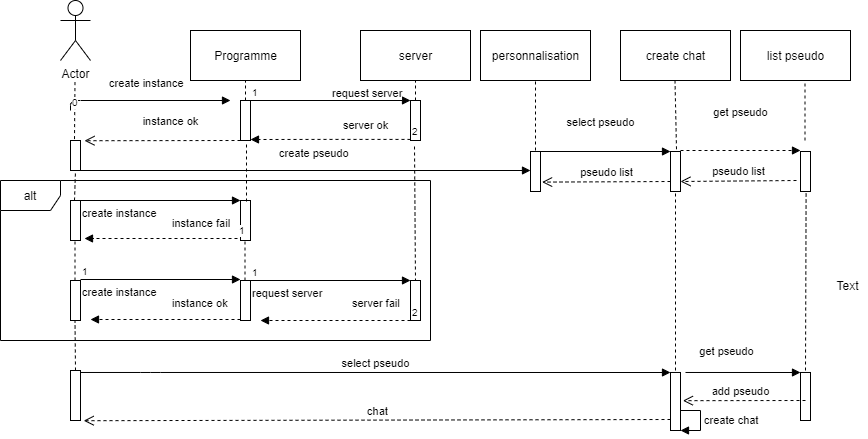

The diagram above was exported from draw.io. Its source (the exported page's mxGraphModel, read from the mxfile embedded in the PNG):
<mxGraphModel dx="532" dy="639" grid="1" gridSize="10" guides="1" tooltips="1" connect="1" arrows="1" fold="1" page="1" pageScale="1" pageWidth="827" pageHeight="1169" math="0" shadow="0">
  <root>
    <mxCell id="0" />
    <mxCell id="1" parent="0" />
    <mxCell id="JRDJL82on-EdzqJM66nx-1" value="Actor" style="shape=umlActor;verticalLabelPosition=bottom;labelBackgroundColor=#ffffff;verticalAlign=top;html=1;outlineConnect=0;" parent="1" vertex="1">
      <mxGeometry x="60" y="60" width="30" height="60" as="geometry" />
    </mxCell>
    <mxCell id="JRDJL82on-EdzqJM66nx-2" value="" style="endArrow=none;dashed=1;html=1;exitX=0.4;exitY=-0.047;exitDx=0;exitDy=0;exitPerimeter=0;" parent="1" source="JRDJL82on-EdzqJM66nx-4" edge="1">
      <mxGeometry width="50" height="50" relative="1" as="geometry">
        <mxPoint x="74.5" y="190" as="sourcePoint" />
        <mxPoint x="74.5" y="140" as="targetPoint" />
      </mxGeometry>
    </mxCell>
    <mxCell id="JRDJL82on-EdzqJM66nx-4" value="" style="html=1;points=[];perimeter=orthogonalPerimeter;" parent="1" vertex="1">
      <mxGeometry x="70" y="200" width="10" height="30" as="geometry" />
    </mxCell>
    <mxCell id="JRDJL82on-EdzqJM66nx-7" value="Programme" style="html=1;" parent="1" vertex="1">
      <mxGeometry x="190" y="90" width="110" height="50" as="geometry" />
    </mxCell>
    <mxCell id="JRDJL82on-EdzqJM66nx-8" value="" style="endArrow=none;dashed=1;html=1;" parent="1" edge="1">
      <mxGeometry width="50" height="50" relative="1" as="geometry">
        <mxPoint x="245" y="160" as="sourcePoint" />
        <mxPoint x="245" y="140" as="targetPoint" />
      </mxGeometry>
    </mxCell>
    <mxCell id="JRDJL82on-EdzqJM66nx-9" value="" style="html=1;points=[];perimeter=orthogonalPerimeter;" parent="1" vertex="1">
      <mxGeometry x="240" y="160" width="10" height="40" as="geometry" />
    </mxCell>
    <mxCell id="JRDJL82on-EdzqJM66nx-10" value="&lt;div&gt;create instance&lt;/div&gt;" style="endArrow=block;endFill=1;html=1;edgeStyle=orthogonalEdgeStyle;align=left;verticalAlign=top;" parent="1" edge="1">
      <mxGeometry x="-0.4444" y="30" relative="1" as="geometry">
        <mxPoint x="70" y="170" as="sourcePoint" />
        <mxPoint x="230" y="160" as="targetPoint" />
        <Array as="points">
          <mxPoint x="70" y="160" />
          <mxPoint x="230" y="160" />
        </Array>
        <mxPoint as="offset" />
      </mxGeometry>
    </mxCell>
    <mxCell id="JRDJL82on-EdzqJM66nx-11" value="0" style="resizable=0;html=1;align=left;verticalAlign=bottom;labelBackgroundColor=#ffffff;fontSize=10;" parent="JRDJL82on-EdzqJM66nx-10" connectable="0" vertex="1">
      <mxGeometry x="-1" relative="1" as="geometry" />
    </mxCell>
    <mxCell id="JRDJL82on-EdzqJM66nx-12" value="" style="html=1;points=[];perimeter=orthogonalPerimeter;" parent="1" vertex="1">
      <mxGeometry x="410" y="160" width="10" height="40" as="geometry" />
    </mxCell>
    <mxCell id="JRDJL82on-EdzqJM66nx-13" value="&lt;div&gt;server&lt;/div&gt;" style="html=1;" parent="1" vertex="1">
      <mxGeometry x="360" y="90" width="110" height="50" as="geometry" />
    </mxCell>
    <mxCell id="JRDJL82on-EdzqJM66nx-14" value="create pseudo" style="endArrow=block;endFill=1;html=1;edgeStyle=orthogonalEdgeStyle;align=left;verticalAlign=top;" parent="1" edge="1">
      <mxGeometry x="-0.125" y="30" relative="1" as="geometry">
        <mxPoint x="80" y="230" as="sourcePoint" />
        <mxPoint x="530" y="230" as="targetPoint" />
        <mxPoint as="offset" />
      </mxGeometry>
    </mxCell>
    <mxCell id="JRDJL82on-EdzqJM66nx-16" value="&lt;div&gt;request server&lt;br&gt;&lt;/div&gt;" style="endArrow=block;endFill=1;html=1;edgeStyle=orthogonalEdgeStyle;align=left;verticalAlign=top;" parent="1" edge="1">
      <mxGeometry y="20" relative="1" as="geometry">
        <mxPoint x="250" y="160" as="sourcePoint" />
        <mxPoint x="410" y="160" as="targetPoint" />
        <mxPoint as="offset" />
      </mxGeometry>
    </mxCell>
    <mxCell id="JRDJL82on-EdzqJM66nx-17" value="1" style="resizable=0;html=1;align=left;verticalAlign=bottom;labelBackgroundColor=#ffffff;fontSize=10;" parent="JRDJL82on-EdzqJM66nx-16" connectable="0" vertex="1">
      <mxGeometry x="-1" relative="1" as="geometry" />
    </mxCell>
    <mxCell id="JRDJL82on-EdzqJM66nx-18" value="" style="endArrow=none;dashed=1;html=1;entryX=0.5;entryY=1;entryDx=0;entryDy=0;" parent="1" target="JRDJL82on-EdzqJM66nx-13" edge="1">
      <mxGeometry width="50" height="50" relative="1" as="geometry">
        <mxPoint x="415" y="160" as="sourcePoint" />
        <mxPoint x="350" y="290" as="targetPoint" />
      </mxGeometry>
    </mxCell>
    <mxCell id="JRDJL82on-EdzqJM66nx-20" value="&lt;div&gt;personnalisation&lt;/div&gt;" style="html=1;" parent="1" vertex="1">
      <mxGeometry x="480" y="90" width="110" height="50" as="geometry" />
    </mxCell>
    <mxCell id="JRDJL82on-EdzqJM66nx-22" value="" style="endArrow=none;dashed=1;html=1;entryX=0.5;entryY=1;entryDx=0;entryDy=0;" parent="1" target="JRDJL82on-EdzqJM66nx-20" edge="1">
      <mxGeometry width="50" height="50" relative="1" as="geometry">
        <mxPoint x="535" y="210" as="sourcePoint" />
        <mxPoint x="680" y="170" as="targetPoint" />
      </mxGeometry>
    </mxCell>
    <mxCell id="JRDJL82on-EdzqJM66nx-25" value="server ok" style="endArrow=block;endFill=1;html=1;edgeStyle=orthogonalEdgeStyle;align=left;verticalAlign=top;exitX=0;exitY=0.973;exitDx=0;exitDy=0;exitPerimeter=0;dashed=1;" parent="1" source="JRDJL82on-EdzqJM66nx-12" edge="1">
      <mxGeometry x="-0.1437" y="-27" relative="1" as="geometry">
        <mxPoint x="300" y="320" as="sourcePoint" />
        <mxPoint x="250" y="199" as="targetPoint" />
        <mxPoint as="offset" />
      </mxGeometry>
    </mxCell>
    <mxCell id="JRDJL82on-EdzqJM66nx-26" value="2" style="resizable=0;html=1;align=left;verticalAlign=bottom;labelBackgroundColor=#ffffff;fontSize=10;" parent="JRDJL82on-EdzqJM66nx-25" connectable="0" vertex="1">
      <mxGeometry x="-1" relative="1" as="geometry" />
    </mxCell>
    <mxCell id="JRDJL82on-EdzqJM66nx-27" value="alt" style="shape=umlFrame;whiteSpace=wrap;html=1;" parent="1" vertex="1">
      <mxGeometry y="240" width="430" height="160" as="geometry" />
    </mxCell>
    <mxCell id="JRDJL82on-EdzqJM66nx-28" value="" style="html=1;points=[];perimeter=orthogonalPerimeter;" parent="1" vertex="1">
      <mxGeometry x="70" y="260" width="10" height="40" as="geometry" />
    </mxCell>
    <mxCell id="JRDJL82on-EdzqJM66nx-30" value="" style="endArrow=none;dashed=1;html=1;entryX=0.5;entryY=1;entryDx=0;entryDy=0;entryPerimeter=0;" parent="1" target="JRDJL82on-EdzqJM66nx-4" edge="1">
      <mxGeometry width="50" height="50" relative="1" as="geometry">
        <mxPoint x="74" y="260" as="sourcePoint" />
        <mxPoint x="410" y="290" as="targetPoint" />
      </mxGeometry>
    </mxCell>
    <mxCell id="JRDJL82on-EdzqJM66nx-31" value="" style="html=1;points=[];perimeter=orthogonalPerimeter;" parent="1" vertex="1">
      <mxGeometry x="240" y="260" width="10" height="40" as="geometry" />
    </mxCell>
    <mxCell id="JRDJL82on-EdzqJM66nx-32" value="create instance" style="endArrow=block;endFill=1;html=1;edgeStyle=orthogonalEdgeStyle;align=left;verticalAlign=top;" parent="1" edge="1">
      <mxGeometry x="-1" relative="1" as="geometry">
        <mxPoint x="80" y="260" as="sourcePoint" />
        <mxPoint x="240" y="260" as="targetPoint" />
      </mxGeometry>
    </mxCell>
    <mxCell id="JRDJL82on-EdzqJM66nx-36" value="instance fail" style="endArrow=block;endFill=1;html=1;edgeStyle=orthogonalEdgeStyle;align=left;verticalAlign=top;exitX=-0.3;exitY=0.95;exitDx=0;exitDy=0;exitPerimeter=0;entryX=1.4;entryY=0.95;entryDx=0;entryDy=0;entryPerimeter=0;dashed=1;" parent="1" source="JRDJL82on-EdzqJM66nx-31" target="JRDJL82on-EdzqJM66nx-28" edge="1">
      <mxGeometry x="-0.1242" y="-28" relative="1" as="geometry">
        <mxPoint x="300" y="320" as="sourcePoint" />
        <mxPoint x="470" y="298" as="targetPoint" />
        <mxPoint as="offset" />
      </mxGeometry>
    </mxCell>
    <mxCell id="JRDJL82on-EdzqJM66nx-37" value="1" style="resizable=0;html=1;align=left;verticalAlign=bottom;labelBackgroundColor=#ffffff;fontSize=10;" parent="JRDJL82on-EdzqJM66nx-36" connectable="0" vertex="1">
      <mxGeometry x="-1" relative="1" as="geometry" />
    </mxCell>
    <mxCell id="JRDJL82on-EdzqJM66nx-38" value="" style="endArrow=none;dashed=1;html=1;entryX=0.6;entryY=1.05;entryDx=0;entryDy=0;entryPerimeter=0;" parent="1" target="JRDJL82on-EdzqJM66nx-9" edge="1">
      <mxGeometry width="50" height="50" relative="1" as="geometry">
        <mxPoint x="246" y="261" as="sourcePoint" />
        <mxPoint x="250" y="200" as="targetPoint" />
      </mxGeometry>
    </mxCell>
    <mxCell id="JRDJL82on-EdzqJM66nx-39" value="" style="html=1;points=[];perimeter=orthogonalPerimeter;" parent="1" vertex="1">
      <mxGeometry x="530" y="211" width="10" height="40" as="geometry" />
    </mxCell>
    <mxCell id="JRDJL82on-EdzqJM66nx-40" value="" style="html=1;points=[];perimeter=orthogonalPerimeter;" parent="1" vertex="1">
      <mxGeometry x="70" y="340" width="10" height="40" as="geometry" />
    </mxCell>
    <mxCell id="JRDJL82on-EdzqJM66nx-43" value="" style="endArrow=none;dashed=1;html=1;" parent="1" edge="1">
      <mxGeometry width="50" height="50" relative="1" as="geometry">
        <mxPoint x="74.5" y="340" as="sourcePoint" />
        <mxPoint x="74.5" y="300" as="targetPoint" />
      </mxGeometry>
    </mxCell>
    <mxCell id="JRDJL82on-EdzqJM66nx-44" value="" style="html=1;points=[];perimeter=orthogonalPerimeter;" parent="1" vertex="1">
      <mxGeometry x="240" y="340" width="10" height="40" as="geometry" />
    </mxCell>
    <mxCell id="JRDJL82on-EdzqJM66nx-45" value="" style="endArrow=none;dashed=1;html=1;" parent="1" edge="1">
      <mxGeometry width="50" height="50" relative="1" as="geometry">
        <mxPoint x="244.5" y="340" as="sourcePoint" />
        <mxPoint x="244.5" y="300" as="targetPoint" />
      </mxGeometry>
    </mxCell>
    <mxCell id="JRDJL82on-EdzqJM66nx-47" value="create instance" style="endArrow=block;endFill=1;html=1;edgeStyle=orthogonalEdgeStyle;align=left;verticalAlign=top;" parent="1" edge="1">
      <mxGeometry x="-1" relative="1" as="geometry">
        <mxPoint x="80" y="339" as="sourcePoint" />
        <mxPoint x="240" y="339" as="targetPoint" />
      </mxGeometry>
    </mxCell>
    <mxCell id="JRDJL82on-EdzqJM66nx-48" value="1" style="resizable=0;html=1;align=left;verticalAlign=bottom;labelBackgroundColor=#ffffff;fontSize=10;" parent="JRDJL82on-EdzqJM66nx-47" connectable="0" vertex="1">
      <mxGeometry x="-1" relative="1" as="geometry" />
    </mxCell>
    <mxCell id="JRDJL82on-EdzqJM66nx-51" value="instance ok" style="endArrow=block;endFill=1;html=1;edgeStyle=orthogonalEdgeStyle;align=left;verticalAlign=top;dashed=1;" parent="1" edge="1">
      <mxGeometry x="-0.0667" y="-29" relative="1" as="geometry">
        <mxPoint x="240" y="379" as="sourcePoint" />
        <mxPoint x="90" y="379" as="targetPoint" />
        <mxPoint as="offset" />
      </mxGeometry>
    </mxCell>
    <mxCell id="JRDJL82on-EdzqJM66nx-53" value="" style="endArrow=none;dashed=1;html=1;entryX=0.4;entryY=1.15;entryDx=0;entryDy=0;entryPerimeter=0;exitX=0.5;exitY=0.025;exitDx=0;exitDy=0;exitPerimeter=0;" parent="1" source="JRDJL82on-EdzqJM66nx-54" target="JRDJL82on-EdzqJM66nx-12" edge="1">
      <mxGeometry width="50" height="50" relative="1" as="geometry">
        <mxPoint x="414" y="250" as="sourcePoint" />
        <mxPoint x="410" y="290" as="targetPoint" />
      </mxGeometry>
    </mxCell>
    <mxCell id="JRDJL82on-EdzqJM66nx-54" value="" style="html=1;points=[];perimeter=orthogonalPerimeter;" parent="1" vertex="1">
      <mxGeometry x="410" y="340" width="10" height="40" as="geometry" />
    </mxCell>
    <mxCell id="JRDJL82on-EdzqJM66nx-56" value="request server" style="endArrow=block;endFill=1;html=1;edgeStyle=orthogonalEdgeStyle;align=left;verticalAlign=top;" parent="1" edge="1">
      <mxGeometry x="-1" relative="1" as="geometry">
        <mxPoint x="250" y="340" as="sourcePoint" />
        <mxPoint x="410" y="340" as="targetPoint" />
      </mxGeometry>
    </mxCell>
    <mxCell id="JRDJL82on-EdzqJM66nx-57" value="1" style="resizable=0;html=1;align=left;verticalAlign=bottom;labelBackgroundColor=#ffffff;fontSize=10;" parent="JRDJL82on-EdzqJM66nx-56" connectable="0" vertex="1">
      <mxGeometry x="-1" relative="1" as="geometry" />
    </mxCell>
    <mxCell id="JRDJL82on-EdzqJM66nx-58" value="server fail" style="endArrow=block;endFill=1;html=1;edgeStyle=orthogonalEdgeStyle;align=left;verticalAlign=top;dashed=1;" parent="1" edge="1">
      <mxGeometry x="-0.2" y="-30" relative="1" as="geometry">
        <mxPoint x="410" y="380" as="sourcePoint" />
        <mxPoint x="260" y="380" as="targetPoint" />
        <mxPoint as="offset" />
      </mxGeometry>
    </mxCell>
    <mxCell id="JRDJL82on-EdzqJM66nx-59" value="2" style="resizable=0;html=1;align=left;verticalAlign=bottom;labelBackgroundColor=#ffffff;fontSize=10;" parent="JRDJL82on-EdzqJM66nx-58" connectable="0" vertex="1">
      <mxGeometry x="-1" relative="1" as="geometry" />
    </mxCell>
    <mxCell id="wquL_p5OOZJ4mvZ2olLd-4" value="Text" style="text;html=1;align=center;verticalAlign=middle;resizable=0;points=[];autosize=1;" parent="1" vertex="1">
      <mxGeometry x="827" y="335" width="40" height="20" as="geometry" />
    </mxCell>
    <mxCell id="wquL_p5OOZJ4mvZ2olLd-7" value="" style="html=1;points=[];perimeter=orthogonalPerimeter;" parent="1" vertex="1">
      <mxGeometry x="670" y="211" width="10" height="40" as="geometry" />
    </mxCell>
    <mxCell id="wquL_p5OOZJ4mvZ2olLd-8" value="list pseudo" style="html=1;" parent="1" vertex="1">
      <mxGeometry x="740" y="90" width="110" height="50" as="geometry" />
    </mxCell>
    <mxCell id="wquL_p5OOZJ4mvZ2olLd-10" value="" style="endArrow=none;dashed=1;html=1;exitX=0.6;exitY=-0.055;exitDx=0;exitDy=0;exitPerimeter=0;" parent="1" source="wquL_p5OOZJ4mvZ2olLd-7" edge="1">
      <mxGeometry width="50" height="50" relative="1" as="geometry">
        <mxPoint x="675" y="190" as="sourcePoint" />
        <mxPoint x="674.5" y="140" as="targetPoint" />
      </mxGeometry>
    </mxCell>
    <mxCell id="wquL_p5OOZJ4mvZ2olLd-12" value="select pseudo" style="html=1;verticalAlign=bottom;endArrow=block;entryX=0;entryY=0;entryDx=0;entryDy=0;entryPerimeter=0;" parent="1" target="wquL_p5OOZJ4mvZ2olLd-7" edge="1">
      <mxGeometry x="-0.0769" y="20" width="80" relative="1" as="geometry">
        <mxPoint x="540" y="211" as="sourcePoint" />
        <mxPoint x="620" y="211" as="targetPoint" />
        <mxPoint as="offset" />
      </mxGeometry>
    </mxCell>
    <mxCell id="wquL_p5OOZJ4mvZ2olLd-13" value="instance ok" style="html=1;verticalAlign=bottom;endArrow=open;dashed=1;endSize=8;entryX=1.4;entryY=0.007;entryDx=0;entryDy=0;entryPerimeter=0;" parent="1" target="JRDJL82on-EdzqJM66nx-4" edge="1">
      <mxGeometry x="-0.1027" y="-10" relative="1" as="geometry">
        <mxPoint x="240" y="200" as="sourcePoint" />
        <mxPoint x="160" y="200" as="targetPoint" />
        <mxPoint as="offset" />
      </mxGeometry>
    </mxCell>
    <mxCell id="wquL_p5OOZJ4mvZ2olLd-14" value="pseudo list" style="html=1;verticalAlign=bottom;endArrow=open;dashed=1;endSize=8;entryX=1.16;entryY=0.765;entryDx=0;entryDy=0;entryPerimeter=0;" parent="1" target="JRDJL82on-EdzqJM66nx-39" edge="1">
      <mxGeometry relative="1" as="geometry">
        <mxPoint x="670" y="241" as="sourcePoint" />
        <mxPoint x="590" y="241" as="targetPoint" />
      </mxGeometry>
    </mxCell>
    <mxCell id="wquL_p5OOZJ4mvZ2olLd-15" value="create chat" style="html=1;" parent="1" vertex="1">
      <mxGeometry x="620" y="90" width="110" height="50" as="geometry" />
    </mxCell>
    <mxCell id="wquL_p5OOZJ4mvZ2olLd-16" value="" style="endArrow=none;dashed=1;html=1;" parent="1" edge="1">
      <mxGeometry width="50" height="50" relative="1" as="geometry">
        <mxPoint x="804.5" y="200" as="sourcePoint" />
        <mxPoint x="804.5" y="140" as="targetPoint" />
      </mxGeometry>
    </mxCell>
    <mxCell id="wquL_p5OOZJ4mvZ2olLd-17" value="" style="html=1;points=[];perimeter=orthogonalPerimeter;" parent="1" vertex="1">
      <mxGeometry x="800" y="211" width="10" height="40" as="geometry" />
    </mxCell>
    <mxCell id="wquL_p5OOZJ4mvZ2olLd-18" value="" style="endArrow=none;dashed=1;html=1;" parent="1" edge="1">
      <mxGeometry width="50" height="50" relative="1" as="geometry">
        <mxPoint x="675" y="430" as="sourcePoint" />
        <mxPoint x="675" y="250" as="targetPoint" />
      </mxGeometry>
    </mxCell>
    <mxCell id="wquL_p5OOZJ4mvZ2olLd-19" value="get pseudo" style="html=1;verticalAlign=bottom;endArrow=block;dashed=1;" parent="1" edge="1">
      <mxGeometry y="29" width="80" relative="1" as="geometry">
        <mxPoint x="680" y="210" as="sourcePoint" />
        <mxPoint x="800" y="210" as="targetPoint" />
        <mxPoint as="offset" />
      </mxGeometry>
    </mxCell>
    <mxCell id="wquL_p5OOZJ4mvZ2olLd-20" value="pseudo list" style="html=1;verticalAlign=bottom;endArrow=open;dashed=1;endSize=8;exitX=-0.4;exitY=0.725;exitDx=0;exitDy=0;exitPerimeter=0;" parent="1" source="wquL_p5OOZJ4mvZ2olLd-17" edge="1">
      <mxGeometry relative="1" as="geometry">
        <mxPoint x="760" y="241" as="sourcePoint" />
        <mxPoint x="680" y="241" as="targetPoint" />
      </mxGeometry>
    </mxCell>
    <mxCell id="wquL_p5OOZJ4mvZ2olLd-25" value="select pseudo" style="html=1;verticalAlign=bottom;endArrow=block;" parent="1" edge="1">
      <mxGeometry width="80" relative="1" as="geometry">
        <mxPoint x="80" y="431.98" as="sourcePoint" />
        <mxPoint x="670" y="432" as="targetPoint" />
        <Array as="points">
          <mxPoint x="150" y="431.98" />
        </Array>
      </mxGeometry>
    </mxCell>
    <mxCell id="wquL_p5OOZJ4mvZ2olLd-26" value="" style="html=1;points=[];perimeter=orthogonalPerimeter;" parent="1" vertex="1">
      <mxGeometry x="800" y="431.98" width="10" height="48.02" as="geometry" />
    </mxCell>
    <mxCell id="wquL_p5OOZJ4mvZ2olLd-27" value="get pseudo" style="html=1;verticalAlign=bottom;endArrow=block;" parent="1" edge="1">
      <mxGeometry x="-0.28" y="12" width="80" relative="1" as="geometry">
        <mxPoint x="685" y="431.98" as="sourcePoint" />
        <mxPoint x="800" y="432" as="targetPoint" />
        <mxPoint as="offset" />
      </mxGeometry>
    </mxCell>
    <mxCell id="wquL_p5OOZJ4mvZ2olLd-28" value="" style="endArrow=none;dashed=1;html=1;entryX=0.56;entryY=1.05;entryDx=0;entryDy=0;entryPerimeter=0;" parent="1" target="wquL_p5OOZJ4mvZ2olLd-17" edge="1">
      <mxGeometry width="50" height="50" relative="1" as="geometry">
        <mxPoint x="805" y="430" as="sourcePoint" />
        <mxPoint x="805" y="260" as="targetPoint" />
      </mxGeometry>
    </mxCell>
    <mxCell id="wquL_p5OOZJ4mvZ2olLd-29" value="" style="html=1;points=[];perimeter=orthogonalPerimeter;" parent="1" vertex="1">
      <mxGeometry x="70" y="430" width="10" height="50" as="geometry" />
    </mxCell>
    <mxCell id="wquL_p5OOZJ4mvZ2olLd-30" value="" style="endArrow=none;dashed=1;html=1;" parent="1" edge="1">
      <mxGeometry width="50" height="50" relative="1" as="geometry">
        <mxPoint x="75" y="430" as="sourcePoint" />
        <mxPoint x="74.5" y="380" as="targetPoint" />
      </mxGeometry>
    </mxCell>
    <mxCell id="wquL_p5OOZJ4mvZ2olLd-31" value="add pseudo" style="html=1;verticalAlign=bottom;endArrow=open;dashed=1;endSize=8;entryX=1.24;entryY=0.486;entryDx=0;entryDy=0;entryPerimeter=0;" parent="1" target="wquL_p5OOZJ4mvZ2olLd-35" edge="1">
      <mxGeometry x="0.0604" relative="1" as="geometry">
        <mxPoint x="805" y="460" as="sourcePoint" />
        <mxPoint x="690" y="460" as="targetPoint" />
        <mxPoint as="offset" />
      </mxGeometry>
    </mxCell>
    <mxCell id="wquL_p5OOZJ4mvZ2olLd-32" value="chat" style="html=1;verticalAlign=bottom;endArrow=open;dashed=1;endSize=8;entryX=1.32;entryY=1.004;entryDx=0;entryDy=0;entryPerimeter=0;" parent="1" target="wquL_p5OOZJ4mvZ2olLd-29" edge="1">
      <mxGeometry relative="1" as="geometry">
        <mxPoint x="670" y="479" as="sourcePoint" />
        <mxPoint x="590" y="479" as="targetPoint" />
      </mxGeometry>
    </mxCell>
    <mxCell id="wquL_p5OOZJ4mvZ2olLd-35" value="" style="html=1;points=[];perimeter=orthogonalPerimeter;" parent="1" vertex="1">
      <mxGeometry x="670" y="431.98" width="10" height="58.02" as="geometry" />
    </mxCell>
    <mxCell id="wquL_p5OOZJ4mvZ2olLd-36" value="create chat" style="edgeStyle=orthogonalEdgeStyle;html=1;align=left;spacingLeft=2;endArrow=block;rounded=0;" parent="1" edge="1">
      <mxGeometry relative="1" as="geometry">
        <mxPoint x="680" y="470" as="sourcePoint" />
        <Array as="points">
          <mxPoint x="700" y="470" />
          <mxPoint x="700" y="490" />
        </Array>
        <mxPoint x="680" y="490" as="targetPoint" />
      </mxGeometry>
    </mxCell>
  </root>
</mxGraphModel>